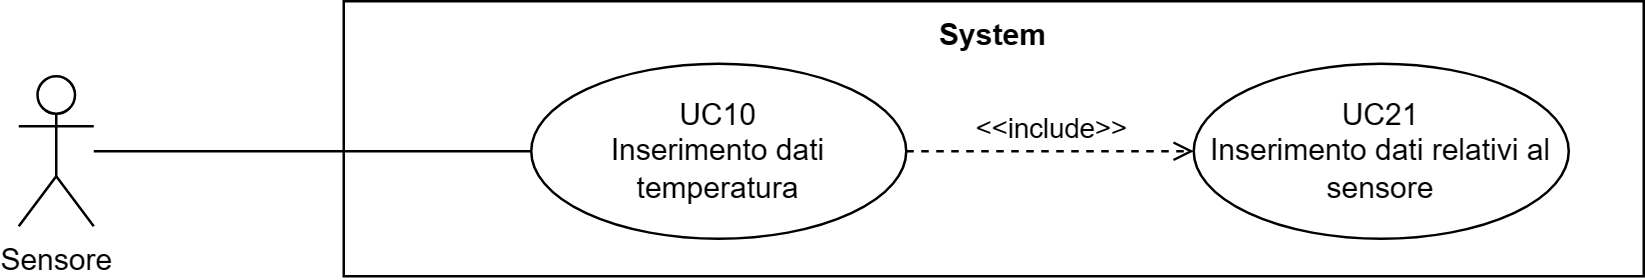

The diagram above was exported from draw.io. Its source (the exported page's mxGraphModel, read from the mxfile embedded in the PNG):
<mxGraphModel dx="41626" dy="759" grid="1" gridSize="10" guides="1" tooltips="1" connect="1" arrows="1" fold="1" page="1" pageScale="1" pageWidth="20000" pageHeight="20000" math="0" shadow="0">
  <root>
    <mxCell id="0" />
    <mxCell id="1" parent="0" />
    <mxCell id="2" value="Sensore" style="shape=umlActor;verticalLabelPosition=bottom;verticalAlign=top;html=1;outlineConnect=0;" vertex="1" parent="1">
      <mxGeometry x="-19930" y="1360" width="30" height="60" as="geometry" />
    </mxCell>
    <mxCell id="3" value="System" style="shape=rect;html=1;verticalAlign=top;fontStyle=1;whiteSpace=wrap;align=center;" vertex="1" parent="1">
      <mxGeometry x="-19800" y="1330" width="520" height="110" as="geometry" />
    </mxCell>
    <mxCell id="4" value="UC10&lt;br&gt;Inserimento dati temperatura" style="ellipse;whiteSpace=wrap;html=1;" vertex="1" parent="1">
      <mxGeometry x="-19725" y="1355" width="150" height="70" as="geometry" />
    </mxCell>
    <mxCell id="5" value="" style="edgeStyle=none;html=1;endArrow=none;verticalAlign=bottom;rounded=0;" edge="1" source="2" target="4" parent="1">
      <mxGeometry width="160" relative="1" as="geometry">
        <mxPoint x="-19850" y="1435" as="sourcePoint" />
        <mxPoint x="-19690" y="1435" as="targetPoint" />
      </mxGeometry>
    </mxCell>
    <mxCell id="6" value="UC21&lt;br&gt;Inserimento dati relativi al sensore" style="ellipse;whiteSpace=wrap;html=1;" vertex="1" parent="1">
      <mxGeometry x="-19460" y="1355" width="150" height="70" as="geometry" />
    </mxCell>
    <mxCell id="7" value="&amp;lt;&amp;lt;include&amp;gt;&amp;gt;" style="edgeStyle=none;html=1;endArrow=open;verticalAlign=bottom;dashed=1;labelBackgroundColor=none;rounded=0;" edge="1" source="4" target="6" parent="1">
      <mxGeometry width="160" relative="1" as="geometry">
        <mxPoint x="-19630" y="1240" as="sourcePoint" />
        <mxPoint x="-19470" y="1240" as="targetPoint" />
      </mxGeometry>
    </mxCell>
  </root>
</mxGraphModel>